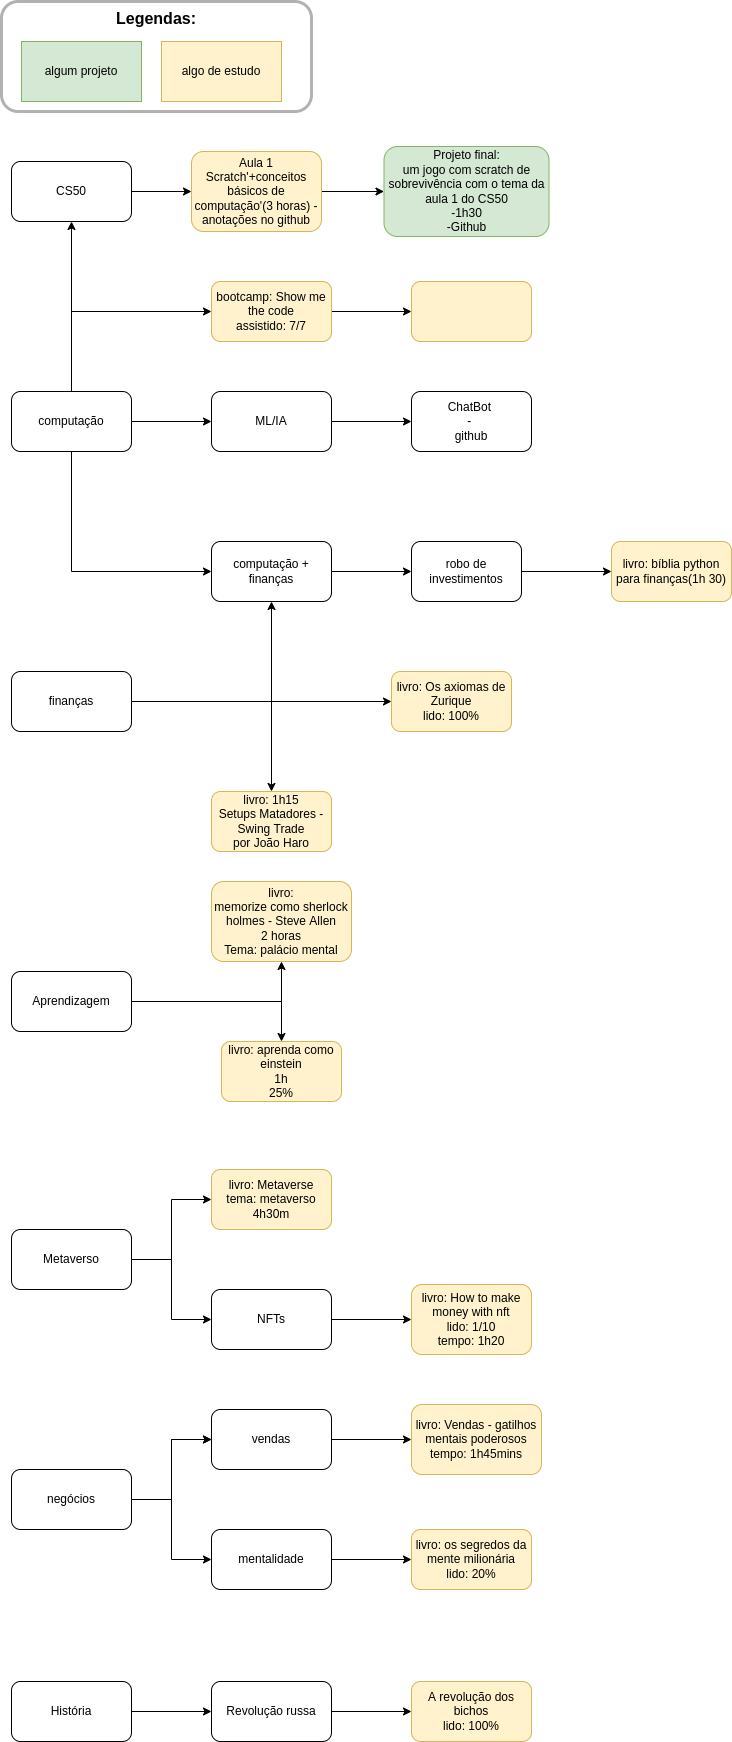

The diagram above was exported from draw.io. Its source (the exported page's mxGraphModel, read from the mxfile embedded in the PNG):
<mxGraphModel dx="1350" dy="878" grid="1" gridSize="10" guides="1" tooltips="1" connect="1" arrows="1" fold="1" page="1" pageScale="1" pageWidth="2500" pageHeight="1000" math="0" shadow="0">
  <root>
    <mxCell id="0" />
    <mxCell id="1" parent="0" />
    <mxCell id="HqooWimb8NqNPYKrkHc9-1" value="" style="edgeStyle=orthogonalEdgeStyle;rounded=0;orthogonalLoop=1;jettySize=auto;html=1;" parent="1" source="HqooWimb8NqNPYKrkHc9-2" target="HqooWimb8NqNPYKrkHc9-4" edge="1">
      <mxGeometry relative="1" as="geometry" />
    </mxCell>
    <mxCell id="78G1tEgX5QgwSWwoqBa3-2" value="" style="edgeStyle=orthogonalEdgeStyle;rounded=0;orthogonalLoop=1;jettySize=auto;html=1;" parent="1" source="HqooWimb8NqNPYKrkHc9-2" target="78G1tEgX5QgwSWwoqBa3-1" edge="1">
      <mxGeometry relative="1" as="geometry" />
    </mxCell>
    <mxCell id="th-7uO43FKWBNzGRh4X7-2" value="" style="edgeStyle=orthogonalEdgeStyle;rounded=0;orthogonalLoop=1;jettySize=auto;html=1;" parent="1" source="HqooWimb8NqNPYKrkHc9-2" target="th-7uO43FKWBNzGRh4X7-1" edge="1">
      <mxGeometry relative="1" as="geometry">
        <Array as="points">
          <mxPoint x="80" y="490" />
        </Array>
      </mxGeometry>
    </mxCell>
    <mxCell id="HqooWimb8NqNPYKrkHc9-2" value="computação" style="rounded=1;whiteSpace=wrap;html=1;" parent="1" vertex="1">
      <mxGeometry x="20" y="570" width="120" height="60" as="geometry" />
    </mxCell>
    <mxCell id="HqooWimb8NqNPYKrkHc9-3" value="" style="edgeStyle=orthogonalEdgeStyle;rounded=0;orthogonalLoop=1;jettySize=auto;html=1;" parent="1" source="HqooWimb8NqNPYKrkHc9-4" target="HqooWimb8NqNPYKrkHc9-6" edge="1">
      <mxGeometry relative="1" as="geometry" />
    </mxCell>
    <mxCell id="HqooWimb8NqNPYKrkHc9-4" value="CS50" style="whiteSpace=wrap;html=1;rounded=1;" parent="1" vertex="1">
      <mxGeometry x="20" y="340" width="120" height="60" as="geometry" />
    </mxCell>
    <mxCell id="HqooWimb8NqNPYKrkHc9-19" value="" style="edgeStyle=orthogonalEdgeStyle;rounded=0;orthogonalLoop=1;jettySize=auto;html=1;" parent="1" source="HqooWimb8NqNPYKrkHc9-6" target="HqooWimb8NqNPYKrkHc9-18" edge="1">
      <mxGeometry relative="1" as="geometry" />
    </mxCell>
    <mxCell id="HqooWimb8NqNPYKrkHc9-6" value="Aula 1&lt;br&gt;Scratch'+conceitos básicos de computação'(3 horas) - anotações no github" style="whiteSpace=wrap;html=1;rounded=1;fillColor=#fff2cc;strokeColor=#d6b656;" parent="1" vertex="1">
      <mxGeometry x="200" y="330" width="130" height="80" as="geometry" />
    </mxCell>
    <mxCell id="HqooWimb8NqNPYKrkHc9-8" value="" style="edgeStyle=orthogonalEdgeStyle;rounded=0;orthogonalLoop=1;jettySize=auto;html=1;" parent="1" source="HqooWimb8NqNPYKrkHc9-9" target="HqooWimb8NqNPYKrkHc9-11" edge="1">
      <mxGeometry relative="1" as="geometry" />
    </mxCell>
    <mxCell id="78G1tEgX5QgwSWwoqBa3-6" value="" style="edgeStyle=orthogonalEdgeStyle;rounded=0;orthogonalLoop=1;jettySize=auto;html=1;" parent="1" source="HqooWimb8NqNPYKrkHc9-9" target="78G1tEgX5QgwSWwoqBa3-5" edge="1">
      <mxGeometry relative="1" as="geometry" />
    </mxCell>
    <mxCell id="HqooWimb8NqNPYKrkHc9-9" value="finanças" style="rounded=1;whiteSpace=wrap;html=1;" parent="1" vertex="1">
      <mxGeometry x="20" y="850" width="120" height="60" as="geometry" />
    </mxCell>
    <mxCell id="HqooWimb8NqNPYKrkHc9-10" value="" style="edgeStyle=orthogonalEdgeStyle;rounded=0;orthogonalLoop=1;jettySize=auto;html=1;" parent="1" source="HqooWimb8NqNPYKrkHc9-11" target="HqooWimb8NqNPYKrkHc9-14" edge="1">
      <mxGeometry relative="1" as="geometry" />
    </mxCell>
    <mxCell id="HqooWimb8NqNPYKrkHc9-11" value="computação + finanças" style="rounded=1;whiteSpace=wrap;html=1;" parent="1" vertex="1">
      <mxGeometry x="220" y="720" width="120" height="60" as="geometry" />
    </mxCell>
    <mxCell id="HqooWimb8NqNPYKrkHc9-12" value="" style="endArrow=classic;html=1;rounded=0;entryX=0;entryY=0.5;entryDx=0;entryDy=0;exitX=0.5;exitY=1;exitDx=0;exitDy=0;" parent="1" source="HqooWimb8NqNPYKrkHc9-2" target="HqooWimb8NqNPYKrkHc9-11" edge="1">
      <mxGeometry width="50" height="50" relative="1" as="geometry">
        <mxPoint x="380" y="790" as="sourcePoint" />
        <mxPoint x="430" y="740" as="targetPoint" />
        <Array as="points">
          <mxPoint x="80" y="750" />
        </Array>
      </mxGeometry>
    </mxCell>
    <mxCell id="HqooWimb8NqNPYKrkHc9-13" value="" style="edgeStyle=orthogonalEdgeStyle;rounded=0;orthogonalLoop=1;jettySize=auto;html=1;" parent="1" source="HqooWimb8NqNPYKrkHc9-14" target="HqooWimb8NqNPYKrkHc9-15" edge="1">
      <mxGeometry relative="1" as="geometry" />
    </mxCell>
    <mxCell id="HqooWimb8NqNPYKrkHc9-14" value="robo de investimentos" style="rounded=1;whiteSpace=wrap;html=1;" parent="1" vertex="1">
      <mxGeometry x="420" y="720" width="110" height="60" as="geometry" />
    </mxCell>
    <mxCell id="HqooWimb8NqNPYKrkHc9-15" value="livro: bíblia python para finanças(1h 30)" style="rounded=1;whiteSpace=wrap;html=1;fillColor=#fff2cc;strokeColor=#d6b656;" parent="1" vertex="1">
      <mxGeometry x="620" y="720" width="120" height="60" as="geometry" />
    </mxCell>
    <mxCell id="HqooWimb8NqNPYKrkHc9-16" value="algum projeto" style="rounded=0;whiteSpace=wrap;html=1;fillColor=#d5e8d4;strokeColor=#82b366;" parent="1" vertex="1">
      <mxGeometry x="30" y="220" width="120" height="60" as="geometry" />
    </mxCell>
    <mxCell id="HqooWimb8NqNPYKrkHc9-17" value="algo de estudo" style="rounded=0;whiteSpace=wrap;html=1;fillColor=#fff2cc;strokeColor=#d6b656;" parent="1" vertex="1">
      <mxGeometry x="170" y="220" width="120" height="60" as="geometry" />
    </mxCell>
    <mxCell id="HqooWimb8NqNPYKrkHc9-18" value="&lt;span&gt;Projeto final:&lt;/span&gt;&lt;br&gt;&lt;span&gt;um jogo com scratch de sobrevivência com o tema da aula 1 do CS50&lt;/span&gt;&lt;br&gt;&lt;span&gt;-1h30&lt;/span&gt;&lt;br&gt;&lt;span&gt;-Github&lt;/span&gt;" style="whiteSpace=wrap;html=1;fillColor=#d5e8d4;strokeColor=#82b366;rounded=1;" parent="1" vertex="1">
      <mxGeometry x="392.5" y="325" width="165" height="90" as="geometry" />
    </mxCell>
    <mxCell id="HqooWimb8NqNPYKrkHc9-20" value="&lt;font style=&quot;font-size: 16px&quot;&gt;&lt;b&gt;&lt;font style=&quot;font-size: 16px&quot;&gt;Legendas:&lt;br&gt;&lt;/font&gt;&lt;br&gt;&lt;br&gt;&lt;br&gt;&lt;/b&gt;&lt;br&gt;&lt;/font&gt;" style="rounded=1;opacity=30;shadow=0;glass=0;sketch=0;fillColor=none;strokeColor=#000000;strokeWidth=3;html=1;whiteSpace=wrap;" parent="1" vertex="1">
      <mxGeometry x="10" y="180" width="310" height="110" as="geometry" />
    </mxCell>
    <mxCell id="7HRRvFqfDj7pb3AEnHog-3" value="" style="edgeStyle=orthogonalEdgeStyle;rounded=0;orthogonalLoop=1;jettySize=auto;html=1;" parent="1" source="7HRRvFqfDj7pb3AEnHog-1" target="7HRRvFqfDj7pb3AEnHog-2" edge="1">
      <mxGeometry relative="1" as="geometry" />
    </mxCell>
    <mxCell id="oIZ69_ZTi7P20APm46cc-8" value="" style="edgeStyle=orthogonalEdgeStyle;rounded=0;orthogonalLoop=1;jettySize=auto;html=1;" parent="1" source="7HRRvFqfDj7pb3AEnHog-1" target="oIZ69_ZTi7P20APm46cc-7" edge="1">
      <mxGeometry relative="1" as="geometry" />
    </mxCell>
    <mxCell id="7HRRvFqfDj7pb3AEnHog-1" value="Aprendizagem" style="rounded=1;whiteSpace=wrap;html=1;" parent="1" vertex="1">
      <mxGeometry x="20" y="1150" width="120" height="60" as="geometry" />
    </mxCell>
    <mxCell id="7HRRvFqfDj7pb3AEnHog-2" value="livro:&lt;br&gt;memorize como sherlock holmes - Steve Allen&lt;br&gt;2 horas&lt;br&gt;Tema: palácio mental" style="whiteSpace=wrap;html=1;rounded=1;fillColor=#fff2cc;strokeColor=#d6b656;" parent="1" vertex="1">
      <mxGeometry x="220" y="1060" width="140" height="80" as="geometry" />
    </mxCell>
    <mxCell id="78G1tEgX5QgwSWwoqBa3-4" value="" style="edgeStyle=orthogonalEdgeStyle;rounded=0;orthogonalLoop=1;jettySize=auto;html=1;" parent="1" source="78G1tEgX5QgwSWwoqBa3-1" target="78G1tEgX5QgwSWwoqBa3-3" edge="1">
      <mxGeometry relative="1" as="geometry" />
    </mxCell>
    <mxCell id="78G1tEgX5QgwSWwoqBa3-1" value="ML/IA" style="whiteSpace=wrap;html=1;rounded=1;" parent="1" vertex="1">
      <mxGeometry x="220" y="570" width="120" height="60" as="geometry" />
    </mxCell>
    <mxCell id="78G1tEgX5QgwSWwoqBa3-3" value="ChatBot &lt;br&gt;- &lt;br&gt;github" style="whiteSpace=wrap;html=1;rounded=1;" parent="1" vertex="1">
      <mxGeometry x="420" y="570" width="120" height="60" as="geometry" />
    </mxCell>
    <mxCell id="78G1tEgX5QgwSWwoqBa3-5" value="livro: 1h15&lt;br&gt;Setups Matadores - Swing Trade&lt;br&gt;por João Haro" style="whiteSpace=wrap;html=1;rounded=1;fillColor=#fff2cc;strokeColor=#d6b656;" parent="1" vertex="1">
      <mxGeometry x="220" y="970" width="120" height="60" as="geometry" />
    </mxCell>
    <mxCell id="78G1tEgX5QgwSWwoqBa3-9" value="" style="edgeStyle=orthogonalEdgeStyle;rounded=0;orthogonalLoop=1;jettySize=auto;html=1;" parent="1" source="78G1tEgX5QgwSWwoqBa3-7" target="78G1tEgX5QgwSWwoqBa3-8" edge="1">
      <mxGeometry relative="1" as="geometry" />
    </mxCell>
    <mxCell id="78G1tEgX5QgwSWwoqBa3-7" value="Metaverso" style="rounded=1;whiteSpace=wrap;html=1;" parent="1" vertex="1">
      <mxGeometry x="20" y="1408" width="120" height="60" as="geometry" />
    </mxCell>
    <mxCell id="78G1tEgX5QgwSWwoqBa3-8" value="livro: Metaverse&lt;br&gt;tema: metaverso&lt;br&gt;4h30m" style="whiteSpace=wrap;html=1;rounded=1;fillColor=#fff2cc;strokeColor=#d6b656;" parent="1" vertex="1">
      <mxGeometry x="220" y="1348" width="120" height="60" as="geometry" />
    </mxCell>
    <mxCell id="-Lu8VP_Wb9shxh-caJVO-3" value="" style="edgeStyle=orthogonalEdgeStyle;rounded=0;orthogonalLoop=1;jettySize=auto;html=1;" parent="1" source="-Lu8VP_Wb9shxh-caJVO-1" target="-Lu8VP_Wb9shxh-caJVO-2" edge="1">
      <mxGeometry relative="1" as="geometry" />
    </mxCell>
    <mxCell id="DBwzxsC-fnQSIMs8K__Q-1" value="" style="edgeStyle=orthogonalEdgeStyle;rounded=0;orthogonalLoop=1;jettySize=auto;html=1;" parent="1" source="-Lu8VP_Wb9shxh-caJVO-1" target="-Lu8VP_Wb9shxh-caJVO-2" edge="1">
      <mxGeometry relative="1" as="geometry" />
    </mxCell>
    <mxCell id="-Lu8VP_Wb9shxh-caJVO-1" value="negócios" style="rounded=1;whiteSpace=wrap;html=1;" parent="1" vertex="1">
      <mxGeometry x="20" y="1648" width="120" height="60" as="geometry" />
    </mxCell>
    <mxCell id="-Lu8VP_Wb9shxh-caJVO-5" value="" style="edgeStyle=orthogonalEdgeStyle;rounded=0;orthogonalLoop=1;jettySize=auto;html=1;" parent="1" source="-Lu8VP_Wb9shxh-caJVO-2" target="-Lu8VP_Wb9shxh-caJVO-4" edge="1">
      <mxGeometry relative="1" as="geometry" />
    </mxCell>
    <mxCell id="-Lu8VP_Wb9shxh-caJVO-2" value="vendas" style="whiteSpace=wrap;html=1;rounded=1;" parent="1" vertex="1">
      <mxGeometry x="220" y="1588" width="120" height="60" as="geometry" />
    </mxCell>
    <mxCell id="-Lu8VP_Wb9shxh-caJVO-4" value="livro: Vendas - gatilhos mentais poderosos&lt;br&gt;tempo: 1h45mins" style="whiteSpace=wrap;html=1;rounded=1;fillColor=#fff2cc;strokeColor=#d6b656;" parent="1" vertex="1">
      <mxGeometry x="420" y="1583" width="130" height="70" as="geometry" />
    </mxCell>
    <mxCell id="oIZ69_ZTi7P20APm46cc-4" value="" style="edgeStyle=orthogonalEdgeStyle;rounded=0;orthogonalLoop=1;jettySize=auto;html=1;" parent="1" source="oIZ69_ZTi7P20APm46cc-1" target="oIZ69_ZTi7P20APm46cc-3" edge="1">
      <mxGeometry relative="1" as="geometry" />
    </mxCell>
    <mxCell id="oIZ69_ZTi7P20APm46cc-1" value="NFTs" style="rounded=1;whiteSpace=wrap;html=1;" parent="1" vertex="1">
      <mxGeometry x="220" y="1468" width="120" height="60" as="geometry" />
    </mxCell>
    <mxCell id="oIZ69_ZTi7P20APm46cc-2" value="" style="endArrow=classic;html=1;rounded=0;exitX=1;exitY=0.5;exitDx=0;exitDy=0;entryX=0;entryY=0.5;entryDx=0;entryDy=0;" parent="1" source="78G1tEgX5QgwSWwoqBa3-7" target="oIZ69_ZTi7P20APm46cc-1" edge="1">
      <mxGeometry width="50" height="50" relative="1" as="geometry">
        <mxPoint x="280" y="1258" as="sourcePoint" />
        <mxPoint x="330" y="1208" as="targetPoint" />
        <Array as="points">
          <mxPoint x="180" y="1438" />
          <mxPoint x="180" y="1498" />
        </Array>
      </mxGeometry>
    </mxCell>
    <mxCell id="oIZ69_ZTi7P20APm46cc-3" value="livro: How to make money with nft&lt;br&gt;lido: 1/10&lt;br&gt;tempo: 1h20" style="rounded=1;whiteSpace=wrap;html=1;fillColor=#fff2cc;strokeColor=#d6b656;" parent="1" vertex="1">
      <mxGeometry x="420" y="1463" width="120" height="70" as="geometry" />
    </mxCell>
    <mxCell id="oIZ69_ZTi7P20APm46cc-7" value="livro: aprenda como einstein&lt;br&gt;1h&lt;br&gt;25%" style="whiteSpace=wrap;html=1;rounded=1;fillColor=#fff2cc;strokeColor=#d6b656;" parent="1" vertex="1">
      <mxGeometry x="230" y="1220" width="120" height="60" as="geometry" />
    </mxCell>
    <mxCell id="n6WBt4vFfVzLE_xZDwsq-1" value="" style="endArrow=classic;html=1;rounded=0;exitX=1;exitY=0.5;exitDx=0;exitDy=0;" parent="1" source="HqooWimb8NqNPYKrkHc9-9" edge="1">
      <mxGeometry width="50" height="50" relative="1" as="geometry">
        <mxPoint x="660" y="900" as="sourcePoint" />
        <mxPoint x="400" y="880" as="targetPoint" />
        <Array as="points">
          <mxPoint x="280" y="880" />
        </Array>
      </mxGeometry>
    </mxCell>
    <mxCell id="n6WBt4vFfVzLE_xZDwsq-2" value="livro: Os axiomas de Zurique&lt;br&gt;lido: 100%" style="rounded=1;whiteSpace=wrap;html=1;fillColor=#fff2cc;strokeColor=#d6b656;" parent="1" vertex="1">
      <mxGeometry x="400" y="850" width="120" height="60" as="geometry" />
    </mxCell>
    <mxCell id="DBwzxsC-fnQSIMs8K__Q-5" value="" style="edgeStyle=orthogonalEdgeStyle;rounded=0;orthogonalLoop=1;jettySize=auto;html=1;" parent="1" source="DBwzxsC-fnQSIMs8K__Q-2" target="DBwzxsC-fnQSIMs8K__Q-4" edge="1">
      <mxGeometry relative="1" as="geometry" />
    </mxCell>
    <mxCell id="DBwzxsC-fnQSIMs8K__Q-2" value="mentalidade" style="rounded=1;whiteSpace=wrap;html=1;" parent="1" vertex="1">
      <mxGeometry x="220" y="1708" width="120" height="60" as="geometry" />
    </mxCell>
    <mxCell id="DBwzxsC-fnQSIMs8K__Q-3" value="" style="endArrow=classic;html=1;rounded=0;exitX=1;exitY=0.5;exitDx=0;exitDy=0;entryX=0;entryY=0.5;entryDx=0;entryDy=0;" parent="1" source="-Lu8VP_Wb9shxh-caJVO-1" target="DBwzxsC-fnQSIMs8K__Q-2" edge="1">
      <mxGeometry width="50" height="50" relative="1" as="geometry">
        <mxPoint x="660" y="1690" as="sourcePoint" />
        <mxPoint x="170" y="1710" as="targetPoint" />
        <Array as="points">
          <mxPoint x="180" y="1678" />
          <mxPoint x="180" y="1738" />
        </Array>
      </mxGeometry>
    </mxCell>
    <mxCell id="DBwzxsC-fnQSIMs8K__Q-4" value="livro: os segredos da mente milionária&lt;br&gt;lido: 20%" style="whiteSpace=wrap;html=1;rounded=1;fillColor=#fff2cc;strokeColor=#d6b656;" parent="1" vertex="1">
      <mxGeometry x="420" y="1708" width="120" height="60" as="geometry" />
    </mxCell>
    <mxCell id="6Qi4Ou1KrIt7y5DrtKKQ-3" value="" style="edgeStyle=orthogonalEdgeStyle;rounded=0;orthogonalLoop=1;jettySize=auto;html=1;" parent="1" source="6Qi4Ou1KrIt7y5DrtKKQ-1" target="6Qi4Ou1KrIt7y5DrtKKQ-2" edge="1">
      <mxGeometry relative="1" as="geometry" />
    </mxCell>
    <mxCell id="6Qi4Ou1KrIt7y5DrtKKQ-1" value="História" style="rounded=1;whiteSpace=wrap;html=1;" parent="1" vertex="1">
      <mxGeometry x="20" y="1860" width="120" height="60" as="geometry" />
    </mxCell>
    <mxCell id="6Qi4Ou1KrIt7y5DrtKKQ-5" value="" style="edgeStyle=orthogonalEdgeStyle;rounded=0;orthogonalLoop=1;jettySize=auto;html=1;" parent="1" source="6Qi4Ou1KrIt7y5DrtKKQ-2" target="6Qi4Ou1KrIt7y5DrtKKQ-4" edge="1">
      <mxGeometry relative="1" as="geometry" />
    </mxCell>
    <mxCell id="6Qi4Ou1KrIt7y5DrtKKQ-2" value="Revolução russa" style="whiteSpace=wrap;html=1;rounded=1;" parent="1" vertex="1">
      <mxGeometry x="220" y="1860" width="120" height="60" as="geometry" />
    </mxCell>
    <mxCell id="6Qi4Ou1KrIt7y5DrtKKQ-4" value="A revolução dos bichos&lt;br&gt;lido: 100%" style="whiteSpace=wrap;html=1;rounded=1;fillColor=#fff2cc;strokeColor=#d6b656;" parent="1" vertex="1">
      <mxGeometry x="420" y="1860" width="120" height="60" as="geometry" />
    </mxCell>
    <mxCell id="5rGVWFzCaYOb8haS3eLF-2" value="" style="edgeStyle=orthogonalEdgeStyle;rounded=0;orthogonalLoop=1;jettySize=auto;html=1;" edge="1" parent="1" source="th-7uO43FKWBNzGRh4X7-1" target="5rGVWFzCaYOb8haS3eLF-1">
      <mxGeometry relative="1" as="geometry" />
    </mxCell>
    <mxCell id="th-7uO43FKWBNzGRh4X7-1" value="bootcamp: Show me the code&lt;br&gt;assistido: 7/7" style="whiteSpace=wrap;html=1;rounded=1;fillColor=#fff2cc;strokeColor=#d6b656;" parent="1" vertex="1">
      <mxGeometry x="220" y="460" width="120" height="60" as="geometry" />
    </mxCell>
    <mxCell id="5rGVWFzCaYOb8haS3eLF-1" value="" style="whiteSpace=wrap;html=1;fillColor=#fff2cc;strokeColor=#d6b656;rounded=1;" vertex="1" parent="1">
      <mxGeometry x="420" y="460" width="120" height="60" as="geometry" />
    </mxCell>
  </root>
</mxGraphModel>